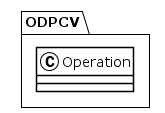

The diagram above was rendered by PlantUML. Its source (embedded in the PNG):
@startuml
!theme plain
package ODPCV {
class Operation {
}
}
@enduml